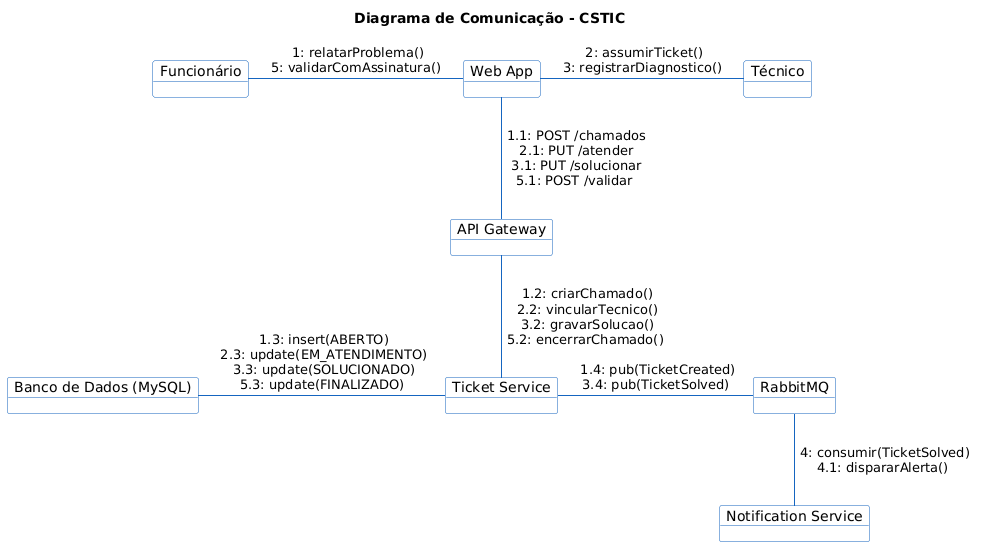

The diagram above was rendered by PlantUML. Its source (embedded in the PNG):
@startuml
title Diagrama de Comunicação - CSTIC

skinparam defaultFontName Arial
skinparam linetype polyline
skinparam object {
    BackgroundColor #FAFAFA
    BorderColor #1565C0
    ArrowColor #1565C0
}

' 1. Definição da Topologia (Nós)
object "Funcionário" as Funcionario
object "Técnico" as Tecnico
object "Web App" as Web
object "API Gateway" as Gateway
object "Ticket Service" as Ticket
object "Banco de Dados (MySQL)" as DB
object "RabbitMQ" as MQ
object "Notification Service" as Notify

' 2. Interações dos Atores com a Borda (Frontend)
Funcionario -right- Web : " 1: relatarProblema()\n 5: validarComAssinatura() "
Tecnico -left- Web : " 2: assumirTicket()\n 3: registrarDiagnostico() "

' 3. Comunicação Frontend -> Gateway
Web -down- Gateway : " 1.1: POST /chamados\n 2.1: PUT /atender\n 3.1: PUT /solucionar\n 5.1: POST /validar "

' 4. Roteamento Gateway -> Microsserviço
Gateway -down- Ticket : " 1.2: criarChamado()\n 2.2: vincularTecnico()\n 3.2: gravarSolucao()\n 5.2: encerrarChamado() "

' 5. Persistência de Dados
Ticket -left- DB : " 1.3: insert(ABERTO)\n 2.3: update(EM_ATENDIMENTO)\n 3.3: update(SOLUCIONADO)\n 5.3: update(FINALIZADO) "

' 6. Mensageria e Eventos Assíncronos
Ticket -right- MQ : " 1.4: pub(TicketCreated)\n 3.4: pub(TicketSolved) "

' 7. Consumo e Notificação
MQ -down- Notify : " 4: consumir(TicketSolved)\n 4.1: dispararAlerta() "
@enduml